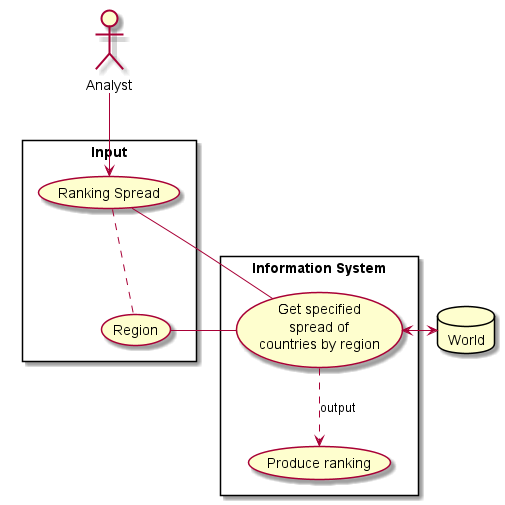

The diagram above was rendered by PlantUML. Its source (embedded in the PNG):
@startuml

actor A1 as "Analyst"

database World

rectangle "Input" {

usecase spread as "Ranking Spread"

usecase region as "Region"

spread .. region

A1 --> spread
}

rectangle "Information System" {

    usecase UC2 as "Get specified
    spread of
    countries by region"

    usecase UC2a as "Produce ranking"

    spread - UC2
    region - UC2
    UC2 ..> UC2a : output
    UC2 <-> World
}

@enduml